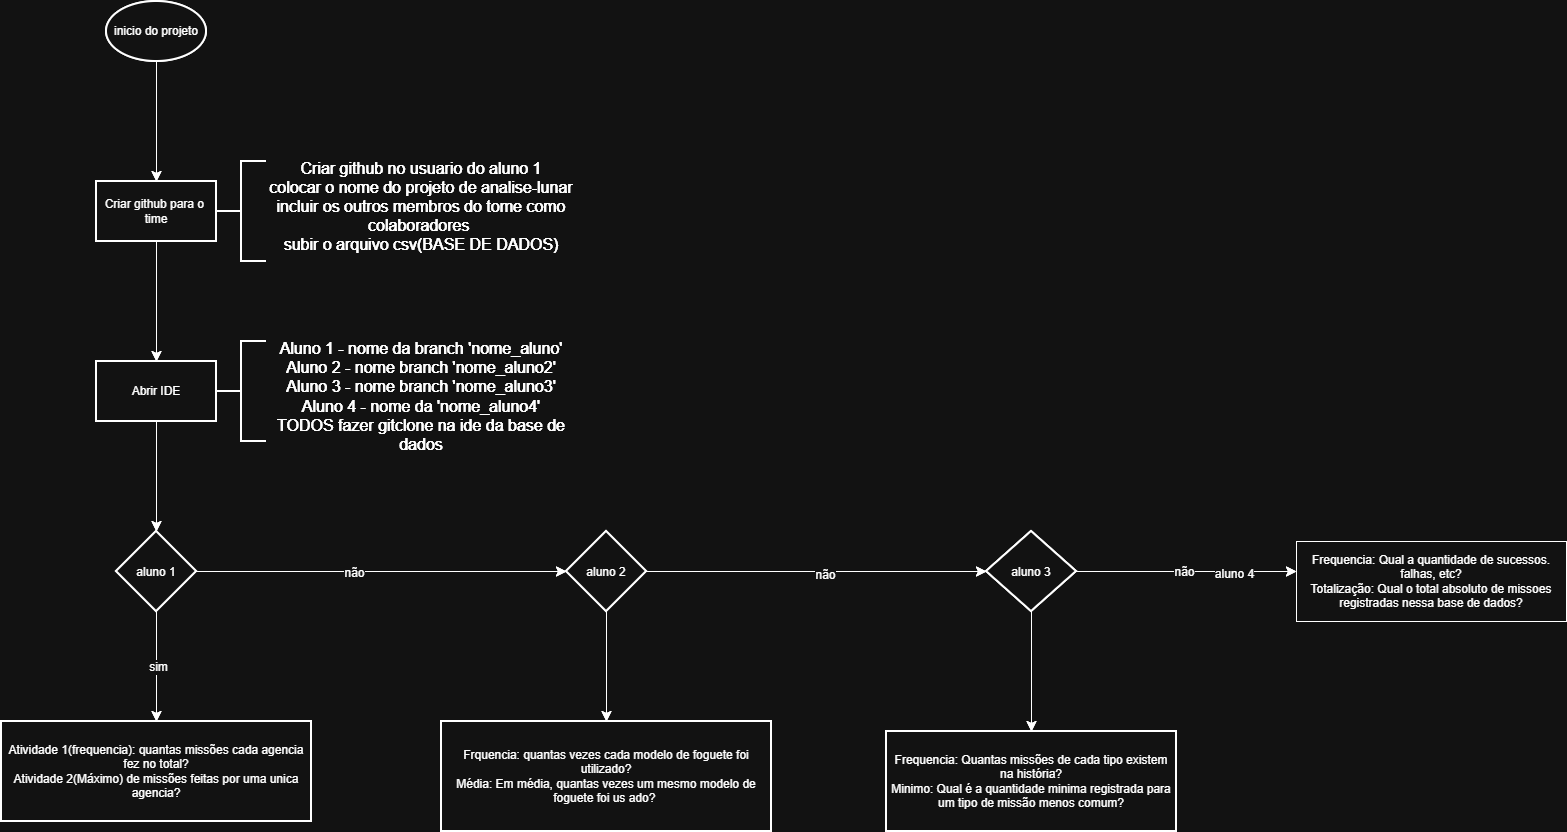

The diagram above was exported from draw.io. Its source (the exported page's mxGraphModel, read from the mxfile embedded in the PNG):
<mxGraphModel dx="1551" dy="794" grid="1" gridSize="10" guides="1" tooltips="1" connect="1" arrows="1" fold="1" page="1" pageScale="1" pageWidth="850" pageHeight="1100" math="0" shadow="0">
  <root>
    <mxCell id="0" />
    <mxCell id="1" parent="0" />
    <mxCell id="oAo9cxwsferu1h-dzaa6-3" edge="1" parent="1" source="oAo9cxwsferu1h-dzaa6-1" style="edgeStyle=none;curved=1;rounded=0;orthogonalLoop=1;jettySize=auto;html=1;fontSize=12;startSize=8;endSize=8;" target="oAo9cxwsferu1h-dzaa6-2" value="">
      <mxGeometry relative="1" as="geometry" />
    </mxCell>
    <mxCell id="oAo9cxwsferu1h-dzaa6-1" parent="1" style="strokeWidth=2;html=1;shape=mxgraph.flowchart.start_1;whiteSpace=wrap;" value="inicio do projeto" vertex="1">
      <mxGeometry height="60" width="100" x="270" y="40" as="geometry" />
    </mxCell>
    <mxCell id="oAo9cxwsferu1h-dzaa6-7" edge="1" parent="1" source="oAo9cxwsferu1h-dzaa6-2" style="edgeStyle=none;curved=1;rounded=0;orthogonalLoop=1;jettySize=auto;html=1;fontSize=12;startSize=8;endSize=8;" target="oAo9cxwsferu1h-dzaa6-6" value="">
      <mxGeometry relative="1" as="geometry" />
    </mxCell>
    <mxCell id="oAo9cxwsferu1h-dzaa6-2" parent="1" style="whiteSpace=wrap;html=1;strokeWidth=2;" value="Criar github para o&amp;nbsp;&lt;div&gt;time&lt;/div&gt;" vertex="1">
      <mxGeometry height="60" width="120" x="260" y="220" as="geometry" />
    </mxCell>
    <mxCell id="oAo9cxwsferu1h-dzaa6-4" parent="1" style="strokeWidth=2;html=1;shape=mxgraph.flowchart.annotation_2;align=left;labelPosition=right;pointerEvents=1;" value="" vertex="1">
      <mxGeometry height="100" width="50" x="380" y="200" as="geometry" />
    </mxCell>
    <mxCell id="oAo9cxwsferu1h-dzaa6-5" parent="1" style="text;html=1;whiteSpace=wrap;strokeColor=none;fillColor=none;align=center;verticalAlign=middle;rounded=0;fontSize=16;" value="Criar github no usuario do aluno 1&lt;div&gt;colocar o nome do projeto de analise-lunar&lt;/div&gt;&lt;div&gt;incluir os outros membros do tome como colaboradores&amp;nbsp;&lt;/div&gt;&lt;div&gt;subir o arquivo csv(BASE DE DADOS)&lt;/div&gt;" vertex="1">
      <mxGeometry height="30" width="350" x="410" y="230" as="geometry" />
    </mxCell>
    <mxCell id="oAo9cxwsferu1h-dzaa6-14" edge="1" parent="1" source="oAo9cxwsferu1h-dzaa6-6" style="edgeStyle=none;curved=1;rounded=0;orthogonalLoop=1;jettySize=auto;html=1;fontSize=12;startSize=8;endSize=8;" target="oAo9cxwsferu1h-dzaa6-13" value="">
      <mxGeometry relative="1" as="geometry" />
    </mxCell>
    <mxCell id="oAo9cxwsferu1h-dzaa6-6" parent="1" style="whiteSpace=wrap;html=1;strokeWidth=2;" value="Abrir IDE" vertex="1">
      <mxGeometry height="60" width="120" x="260" y="400" as="geometry" />
    </mxCell>
    <mxCell id="oAo9cxwsferu1h-dzaa6-8" parent="1" style="strokeWidth=2;html=1;shape=mxgraph.flowchart.annotation_2;align=left;labelPosition=right;pointerEvents=1;" value="" vertex="1">
      <mxGeometry height="100" width="50" x="380" y="380" as="geometry" />
    </mxCell>
    <mxCell id="oAo9cxwsferu1h-dzaa6-11" parent="1" style="text;html=1;whiteSpace=wrap;strokeColor=none;fillColor=none;align=center;verticalAlign=middle;rounded=0;fontSize=16;" value="Aluno 1 - nome da branch 'nome_aluno'&lt;div&gt;Aluno 2 - nome branch 'nome_aluno2'&lt;/div&gt;&lt;div&gt;Aluno 3 - nome branch 'nome_aluno3'&lt;/div&gt;&lt;div&gt;Aluno 4 - nome da 'nome_aluno4'&lt;/div&gt;&lt;div&gt;TODOS fazer gitclone na ide da base de dados&lt;/div&gt;" vertex="1">
      <mxGeometry height="10" width="290" x="440" y="430" as="geometry" />
    </mxCell>
    <mxCell id="oAo9cxwsferu1h-dzaa6-16" edge="1" parent="1" source="oAo9cxwsferu1h-dzaa6-13" style="edgeStyle=none;curved=1;rounded=0;orthogonalLoop=1;jettySize=auto;html=1;fontSize=12;startSize=8;endSize=8;" target="oAo9cxwsferu1h-dzaa6-15" value="">
      <mxGeometry relative="1" as="geometry" />
    </mxCell>
    <mxCell id="oAo9cxwsferu1h-dzaa6-19" connectable="0" parent="oAo9cxwsferu1h-dzaa6-16" style="edgeLabel;html=1;align=center;verticalAlign=middle;resizable=0;points=[];fontSize=12;" value="não" vertex="1">
      <mxGeometry relative="1" x="-0.15" y="-1" as="geometry">
        <mxPoint as="offset" />
      </mxGeometry>
    </mxCell>
    <mxCell id="oAo9cxwsferu1h-dzaa6-18" edge="1" parent="1" source="oAo9cxwsferu1h-dzaa6-13" style="edgeStyle=none;curved=1;rounded=0;orthogonalLoop=1;jettySize=auto;html=1;fontSize=12;startSize=8;endSize=8;" target="oAo9cxwsferu1h-dzaa6-17" value="">
      <mxGeometry relative="1" as="geometry" />
    </mxCell>
    <mxCell id="oAo9cxwsferu1h-dzaa6-20" connectable="0" parent="oAo9cxwsferu1h-dzaa6-18" style="edgeLabel;html=1;align=center;verticalAlign=middle;resizable=0;points=[];fontSize=12;" value="sim" vertex="1">
      <mxGeometry relative="1" y="1" as="geometry">
        <mxPoint as="offset" />
      </mxGeometry>
    </mxCell>
    <mxCell id="oAo9cxwsferu1h-dzaa6-13" parent="1" style="rhombus;whiteSpace=wrap;html=1;shapeInside=1;strokeWidth=2;" value="aluno 1" vertex="1">
      <mxGeometry height="80" width="80" x="280" y="570" as="geometry" />
    </mxCell>
    <mxCell id="oAo9cxwsferu1h-dzaa6-22" edge="1" parent="1" source="oAo9cxwsferu1h-dzaa6-15" style="edgeStyle=none;curved=1;rounded=0;orthogonalLoop=1;jettySize=auto;html=1;fontSize=12;startSize=8;endSize=8;" target="oAo9cxwsferu1h-dzaa6-21" value="">
      <mxGeometry relative="1" as="geometry" />
    </mxCell>
    <mxCell id="oAo9cxwsferu1h-dzaa6-37" connectable="0" parent="oAo9cxwsferu1h-dzaa6-22" style="edgeLabel;html=1;align=center;verticalAlign=middle;resizable=0;points=[];fontSize=12;" value="não" vertex="1">
      <mxGeometry relative="1" x="0.0471" y="-3" as="geometry">
        <mxPoint as="offset" />
      </mxGeometry>
    </mxCell>
    <mxCell id="oAo9cxwsferu1h-dzaa6-29" edge="1" parent="1" source="oAo9cxwsferu1h-dzaa6-15" style="edgeStyle=none;curved=1;rounded=0;orthogonalLoop=1;jettySize=auto;html=1;fontSize=12;startSize=8;endSize=8;" target="oAo9cxwsferu1h-dzaa6-28" value="">
      <mxGeometry relative="1" as="geometry" />
    </mxCell>
    <mxCell id="oAo9cxwsferu1h-dzaa6-15" parent="1" style="rhombus;whiteSpace=wrap;html=1;shapeInside=1;strokeWidth=2;" value="aluno 2" vertex="1">
      <mxGeometry height="80" width="80" x="730" y="570" as="geometry" />
    </mxCell>
    <mxCell id="oAo9cxwsferu1h-dzaa6-17" parent="1" style="whiteSpace=wrap;html=1;strokeWidth=2;" value="Atividade 1(frequencia): quantas missões cada agencia fez no total?&lt;div&gt;Atividade 2(Máximo) de missões feitas por uma unica agencia?&lt;/div&gt;" vertex="1">
      <mxGeometry height="100" width="310" x="165" y="760" as="geometry" />
    </mxCell>
    <mxCell id="oAo9cxwsferu1h-dzaa6-34" edge="1" parent="1" source="oAo9cxwsferu1h-dzaa6-21" style="edgeStyle=none;curved=1;rounded=0;orthogonalLoop=1;jettySize=auto;html=1;fontSize=12;startSize=8;endSize=8;" target="oAo9cxwsferu1h-dzaa6-33" value="">
      <mxGeometry relative="1" as="geometry" />
    </mxCell>
    <mxCell id="oAo9cxwsferu1h-dzaa6-35" edge="1" parent="1" source="oAo9cxwsferu1h-dzaa6-21" style="edgeStyle=none;curved=1;rounded=0;orthogonalLoop=1;jettySize=auto;html=1;exitX=1;exitY=0.5;exitDx=0;exitDy=0;fontSize=12;startSize=8;endSize=8;">
      <mxGeometry relative="1" as="geometry">
        <mxPoint x="1460" y="610" as="targetPoint" />
      </mxGeometry>
    </mxCell>
    <mxCell id="oAo9cxwsferu1h-dzaa6-36" connectable="0" parent="oAo9cxwsferu1h-dzaa6-35" style="edgeLabel;html=1;align=center;verticalAlign=middle;resizable=0;points=[];fontSize=12;" value="não" vertex="1">
      <mxGeometry relative="1" x="-0.0273" as="geometry">
        <mxPoint as="offset" />
      </mxGeometry>
    </mxCell>
    <mxCell id="oAo9cxwsferu1h-dzaa6-39" connectable="0" parent="oAo9cxwsferu1h-dzaa6-35" style="edgeLabel;html=1;align=center;verticalAlign=middle;resizable=0;points=[];fontSize=12;" value="aluno 4" vertex="1">
      <mxGeometry relative="1" x="0.4273" y="-2" as="geometry">
        <mxPoint as="offset" />
      </mxGeometry>
    </mxCell>
    <mxCell id="oAo9cxwsferu1h-dzaa6-21" parent="1" style="rhombus;whiteSpace=wrap;html=1;shapeInside=1;strokeWidth=2;" value="aluno 3" vertex="1">
      <mxGeometry height="80" width="90" x="1150" y="570" as="geometry" />
    </mxCell>
    <mxCell id="oAo9cxwsferu1h-dzaa6-30" edge="1" parent="1" style="edgeStyle=none;curved=1;rounded=0;orthogonalLoop=1;jettySize=auto;html=1;fontSize=12;startSize=8;endSize=8;">
      <mxGeometry relative="1" as="geometry">
        <mxPoint x="780" y="770" as="sourcePoint" />
        <mxPoint x="780" y="770" as="targetPoint" />
      </mxGeometry>
    </mxCell>
    <mxCell id="oAo9cxwsferu1h-dzaa6-28" parent="1" style="whiteSpace=wrap;html=1;strokeWidth=2;" value="Frquencia: quantas vezes cada modelo de foguete foi utilizado?&lt;div&gt;Média: Em média, quantas vezes um mesmo modelo de foguete foi us ado?&amp;nbsp;&lt;/div&gt;" vertex="1">
      <mxGeometry height="110" width="330" x="605" y="760" as="geometry" />
    </mxCell>
    <mxCell id="oAo9cxwsferu1h-dzaa6-33" parent="1" style="whiteSpace=wrap;html=1;strokeWidth=2;" value="Frequencia: Quantas missões de cada tipo existem na história?&lt;div&gt;Minimo: Qual é a quantidade minima registrada para um tipo de missão menos comum?&lt;/div&gt;" vertex="1">
      <mxGeometry height="100" width="290" x="1050" y="770" as="geometry" />
    </mxCell>
    <mxCell id="oAo9cxwsferu1h-dzaa6-40" parent="1" style="whiteSpace=wrap;html=1;" value="Frequencia: Qual a quantidade de sucessos. falhas, etc?&lt;div&gt;Totalização: Qual o total absoluto de missoes registradas nessa base de dados?&lt;/div&gt;" vertex="1">
      <mxGeometry height="80" width="270" x="1460" y="580" as="geometry" />
    </mxCell>
    <mxCell id="oAo9cxwsferu1h-dzaa6-41" edge="1" parent="1" source="oAo9cxwsferu1h-dzaa6-42" style="edgeStyle=none;curved=1;rounded=0;orthogonalLoop=1;jettySize=auto;html=1;fontSize=12;startSize=8;endSize=8;" target="oAo9cxwsferu1h-dzaa6-44" value="">
      <mxGeometry relative="1" as="geometry" />
    </mxCell>
    <mxCell id="oAo9cxwsferu1h-dzaa6-42" parent="1" style="strokeWidth=2;html=1;shape=mxgraph.flowchart.start_1;whiteSpace=wrap;" value="inicio do projeto" vertex="1">
      <mxGeometry height="60" width="100" x="270" y="40" as="geometry" />
    </mxCell>
    <mxCell id="oAo9cxwsferu1h-dzaa6-43" edge="1" parent="1" source="oAo9cxwsferu1h-dzaa6-44" style="edgeStyle=none;curved=1;rounded=0;orthogonalLoop=1;jettySize=auto;html=1;fontSize=12;startSize=8;endSize=8;" target="oAo9cxwsferu1h-dzaa6-48" value="">
      <mxGeometry relative="1" as="geometry" />
    </mxCell>
    <mxCell id="oAo9cxwsferu1h-dzaa6-44" parent="1" style="whiteSpace=wrap;html=1;strokeWidth=2;" value="Criar github para o&amp;nbsp;&lt;div&gt;time&lt;/div&gt;" vertex="1">
      <mxGeometry height="60" width="120" x="260" y="220" as="geometry" />
    </mxCell>
    <mxCell id="oAo9cxwsferu1h-dzaa6-45" parent="1" style="strokeWidth=2;html=1;shape=mxgraph.flowchart.annotation_2;align=left;labelPosition=right;pointerEvents=1;" value="" vertex="1">
      <mxGeometry height="100" width="50" x="380" y="200" as="geometry" />
    </mxCell>
    <mxCell id="oAo9cxwsferu1h-dzaa6-46" parent="1" style="text;html=1;whiteSpace=wrap;strokeColor=none;fillColor=none;align=center;verticalAlign=middle;rounded=0;fontSize=16;" value="Criar github no usuario do aluno 1&lt;div&gt;colocar o nome do projeto de analise-lunar&lt;/div&gt;&lt;div&gt;incluir os outros membros do tome como colaboradores&amp;nbsp;&lt;/div&gt;&lt;div&gt;subir o arquivo csv(BASE DE DADOS)&lt;/div&gt;" vertex="1">
      <mxGeometry height="30" width="350" x="410" y="230" as="geometry" />
    </mxCell>
    <mxCell id="oAo9cxwsferu1h-dzaa6-47" edge="1" parent="1" source="oAo9cxwsferu1h-dzaa6-48" style="edgeStyle=none;curved=1;rounded=0;orthogonalLoop=1;jettySize=auto;html=1;fontSize=12;startSize=8;endSize=8;" target="oAo9cxwsferu1h-dzaa6-55" value="">
      <mxGeometry relative="1" as="geometry" />
    </mxCell>
    <mxCell id="oAo9cxwsferu1h-dzaa6-48" parent="1" style="whiteSpace=wrap;html=1;strokeWidth=2;" value="Abrir IDE" vertex="1">
      <mxGeometry height="60" width="120" x="260" y="400" as="geometry" />
    </mxCell>
    <mxCell id="oAo9cxwsferu1h-dzaa6-49" parent="1" style="strokeWidth=2;html=1;shape=mxgraph.flowchart.annotation_2;align=left;labelPosition=right;pointerEvents=1;" value="" vertex="1">
      <mxGeometry height="100" width="50" x="380" y="380" as="geometry" />
    </mxCell>
    <mxCell id="oAo9cxwsferu1h-dzaa6-50" parent="1" style="text;html=1;whiteSpace=wrap;strokeColor=none;fillColor=none;align=center;verticalAlign=middle;rounded=0;fontSize=16;" value="Aluno 1 - nome da branch 'nome_aluno'&lt;div&gt;Aluno 2 - nome branch 'nome_aluno2'&lt;/div&gt;&lt;div&gt;Aluno 3 - nome branch 'nome_aluno3'&lt;/div&gt;&lt;div&gt;Aluno 4 - nome da 'nome_aluno4'&lt;/div&gt;&lt;div&gt;TODOS fazer gitclone na ide da base de dados&lt;/div&gt;" vertex="1">
      <mxGeometry height="10" width="290" x="440" y="430" as="geometry" />
    </mxCell>
    <mxCell id="oAo9cxwsferu1h-dzaa6-51" edge="1" parent="1" source="oAo9cxwsferu1h-dzaa6-55" style="edgeStyle=none;curved=1;rounded=0;orthogonalLoop=1;jettySize=auto;html=1;fontSize=12;startSize=8;endSize=8;" target="oAo9cxwsferu1h-dzaa6-59" value="">
      <mxGeometry relative="1" as="geometry" />
    </mxCell>
    <mxCell id="oAo9cxwsferu1h-dzaa6-52" connectable="0" parent="oAo9cxwsferu1h-dzaa6-51" style="edgeLabel;html=1;align=center;verticalAlign=middle;resizable=0;points=[];fontSize=12;" value="não" vertex="1">
      <mxGeometry relative="1" x="-0.15" y="-1" as="geometry">
        <mxPoint as="offset" />
      </mxGeometry>
    </mxCell>
    <mxCell id="oAo9cxwsferu1h-dzaa6-53" edge="1" parent="1" source="oAo9cxwsferu1h-dzaa6-55" style="edgeStyle=none;curved=1;rounded=0;orthogonalLoop=1;jettySize=auto;html=1;fontSize=12;startSize=8;endSize=8;" target="oAo9cxwsferu1h-dzaa6-60" value="">
      <mxGeometry relative="1" as="geometry" />
    </mxCell>
    <mxCell id="oAo9cxwsferu1h-dzaa6-54" connectable="0" parent="oAo9cxwsferu1h-dzaa6-53" style="edgeLabel;html=1;align=center;verticalAlign=middle;resizable=0;points=[];fontSize=12;" value="sim" vertex="1">
      <mxGeometry relative="1" y="1" as="geometry">
        <mxPoint as="offset" />
      </mxGeometry>
    </mxCell>
    <mxCell id="oAo9cxwsferu1h-dzaa6-55" parent="1" style="rhombus;whiteSpace=wrap;html=1;shapeInside=1;strokeWidth=2;" value="aluno 1" vertex="1">
      <mxGeometry height="80" width="80" x="280" y="570" as="geometry" />
    </mxCell>
    <mxCell id="oAo9cxwsferu1h-dzaa6-56" edge="1" parent="1" source="oAo9cxwsferu1h-dzaa6-59" style="edgeStyle=none;curved=1;rounded=0;orthogonalLoop=1;jettySize=auto;html=1;fontSize=12;startSize=8;endSize=8;" target="oAo9cxwsferu1h-dzaa6-65" value="">
      <mxGeometry relative="1" as="geometry" />
    </mxCell>
    <mxCell id="oAo9cxwsferu1h-dzaa6-57" connectable="0" parent="oAo9cxwsferu1h-dzaa6-56" style="edgeLabel;html=1;align=center;verticalAlign=middle;resizable=0;points=[];fontSize=12;" value="não" vertex="1">
      <mxGeometry relative="1" x="0.0471" y="-3" as="geometry">
        <mxPoint as="offset" />
      </mxGeometry>
    </mxCell>
    <mxCell id="oAo9cxwsferu1h-dzaa6-58" edge="1" parent="1" source="oAo9cxwsferu1h-dzaa6-59" style="edgeStyle=none;curved=1;rounded=0;orthogonalLoop=1;jettySize=auto;html=1;fontSize=12;startSize=8;endSize=8;" target="oAo9cxwsferu1h-dzaa6-67" value="">
      <mxGeometry relative="1" as="geometry" />
    </mxCell>
    <mxCell id="oAo9cxwsferu1h-dzaa6-59" parent="1" style="rhombus;whiteSpace=wrap;html=1;shapeInside=1;strokeWidth=2;" value="aluno 2" vertex="1">
      <mxGeometry height="80" width="80" x="730" y="570" as="geometry" />
    </mxCell>
    <mxCell id="oAo9cxwsferu1h-dzaa6-60" parent="1" style="whiteSpace=wrap;html=1;strokeWidth=2;" value="Atividade 1(frequencia): quantas missões cada agencia fez no total?&lt;div&gt;Atividade 2(Máximo) de missões feitas por uma unica agencia?&lt;/div&gt;" vertex="1">
      <mxGeometry height="100" width="310" x="165" y="760" as="geometry" />
    </mxCell>
    <mxCell id="oAo9cxwsferu1h-dzaa6-61" edge="1" parent="1" source="oAo9cxwsferu1h-dzaa6-65" style="edgeStyle=none;curved=1;rounded=0;orthogonalLoop=1;jettySize=auto;html=1;fontSize=12;startSize=8;endSize=8;" target="oAo9cxwsferu1h-dzaa6-68" value="">
      <mxGeometry relative="1" as="geometry" />
    </mxCell>
    <mxCell id="oAo9cxwsferu1h-dzaa6-62" edge="1" parent="1" source="oAo9cxwsferu1h-dzaa6-65" style="edgeStyle=none;curved=1;rounded=0;orthogonalLoop=1;jettySize=auto;html=1;exitX=1;exitY=0.5;exitDx=0;exitDy=0;fontSize=12;startSize=8;endSize=8;">
      <mxGeometry relative="1" as="geometry">
        <mxPoint x="1460" y="610" as="targetPoint" />
      </mxGeometry>
    </mxCell>
    <mxCell id="oAo9cxwsferu1h-dzaa6-63" connectable="0" parent="oAo9cxwsferu1h-dzaa6-62" style="edgeLabel;html=1;align=center;verticalAlign=middle;resizable=0;points=[];fontSize=12;" value="não" vertex="1">
      <mxGeometry relative="1" x="-0.0273" as="geometry">
        <mxPoint as="offset" />
      </mxGeometry>
    </mxCell>
    <mxCell id="oAo9cxwsferu1h-dzaa6-64" connectable="0" parent="oAo9cxwsferu1h-dzaa6-62" style="edgeLabel;html=1;align=center;verticalAlign=middle;resizable=0;points=[];fontSize=12;" value="aluno 4" vertex="1">
      <mxGeometry relative="1" x="0.4273" y="-2" as="geometry">
        <mxPoint as="offset" />
      </mxGeometry>
    </mxCell>
    <mxCell id="oAo9cxwsferu1h-dzaa6-65" parent="1" style="rhombus;whiteSpace=wrap;html=1;shapeInside=1;strokeWidth=2;" value="aluno 3" vertex="1">
      <mxGeometry height="80" width="90" x="1150" y="570" as="geometry" />
    </mxCell>
    <mxCell id="oAo9cxwsferu1h-dzaa6-66" edge="1" parent="1" style="edgeStyle=none;curved=1;rounded=0;orthogonalLoop=1;jettySize=auto;html=1;fontSize=12;startSize=8;endSize=8;">
      <mxGeometry relative="1" as="geometry">
        <mxPoint x="780" y="770" as="sourcePoint" />
        <mxPoint x="780" y="770" as="targetPoint" />
      </mxGeometry>
    </mxCell>
    <mxCell id="oAo9cxwsferu1h-dzaa6-67" parent="1" style="whiteSpace=wrap;html=1;strokeWidth=2;" value="Frquencia: quantas vezes cada modelo de foguete foi utilizado?&lt;div&gt;Média: Em média, quantas vezes um mesmo modelo de foguete foi us ado?&amp;nbsp;&lt;/div&gt;" vertex="1">
      <mxGeometry height="110" width="330" x="605" y="760" as="geometry" />
    </mxCell>
    <mxCell id="oAo9cxwsferu1h-dzaa6-68" parent="1" style="whiteSpace=wrap;html=1;strokeWidth=2;" value="Frequencia: Quantas missões de cada tipo existem na história?&lt;div&gt;Minimo: Qual é a quantidade minima registrada para um tipo de missão menos comum?&lt;/div&gt;" vertex="1">
      <mxGeometry height="100" width="290" x="1050" y="770" as="geometry" />
    </mxCell>
    <mxCell id="oAo9cxwsferu1h-dzaa6-69" parent="1" style="whiteSpace=wrap;html=1;" value="Frequencia: Qual a quantidade de sucessos. falhas, etc?&lt;div&gt;Totalização: Qual o total absoluto de missoes registradas nessa base de dados?&lt;/div&gt;" vertex="1">
      <mxGeometry height="80" width="270" x="1460" y="580" as="geometry" />
    </mxCell>
  </root>
</mxGraphModel>